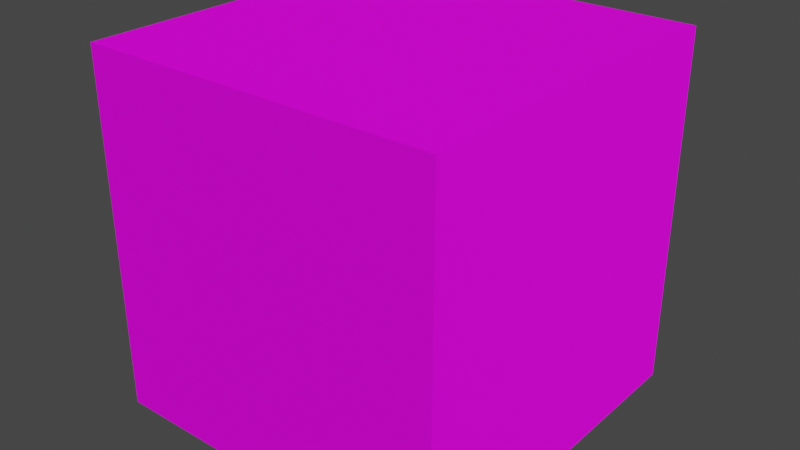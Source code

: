 # Source: sandstone.blend  (saved by Blender 2.91.10; exported with 4.5.12 LTS)
import bpy
from mathutils import Matrix  # noqa: F401  (used for matrix-valued properties, if any)

bpy.ops.wm.read_factory_settings(use_empty=True)
scene = bpy.context.scene
scene.name = 'Scene'

# ---- collections
col_collection = bpy.data.collections.new('Collection'); scene.collection.children.link(col_collection)

# ---- images (referenced by path relative to the original .blend; pixels are not part of the script)
import os
ASSET_DIR = os.environ.get("B2B_ASSET_DIR", "")  # directory of the original .blend (textures are referenced by path, not embedded)
HERE = os.path.dirname(os.path.abspath(__file__))  # packed textures are extracted next to this script under _unpacked/

def load_image(name, relpath, width, height, colorspace="sRGB"):
    """Load a texture the original file referenced (path relative to the .blend, or extracted next to this script)."""
    p = next((c for c in (os.path.join(HERE, relpath), os.path.join(ASSET_DIR, relpath)) if relpath and os.path.exists(c)), "")
    if p:
        img = bpy.data.images.load(p, check_existing=True)
        img.name = name
    else:  # same state as the original file: an image datablock whose file is absent (Cycles renders it pink)
        img = bpy.data.images.new(name, width, height)
        img.source = "FILE"
        img.filepath = "//" + (relpath or name)
    img.colorspace_settings.name = colorspace
    return img
img_sandstone_texture_png = load_image('Sandstone_Texture.png', 'Sandstone_Texture.png', 1024, 1024, 'sRGB')
img_sandstone_texture__1__png = load_image('Sandstone_Texture (1).png', 'Sandstone_Texture (1).png', 1024, 1024, 'sRGB')

# ---- materials (node trees are filled in below, after node groups)
mat_material = bpy.data.materials.new('Material')
mat_material.alpha_threshold = 0.0
mat_material.use_transparent_shadow = False
mat_material.line_color = (0.0, 0.0, 0.0, 1.0)

# ---- material node trees
mat_material.use_nodes = True; mat_material.node_tree.nodes.clear()
_N = mat_material.node_tree.nodes; _L = mat_material.node_tree.links
n0 = _N.new('ShaderNodeOutputMaterial'); n0.name = 'Material Output'; n0.location = (300, 300)
n1 = _N.new('ShaderNodeBsdfPrincipled'); n1.name = 'Principled BSDF'; n1.location = (-45, 291)
n1.distribution = 'GGX'
n1.subsurface_method = 'BURLEY'
n1.inputs[2].default_value = 1.0
n1.inputs[3].default_value = 1.45
n1.inputs[13].default_value = 0.1152
n1.inputs[27].default_value = (0.0, 0.0, 0.0, 1.0)
n1.inputs[28].default_value = 1.0
n2 = _N.new('ShaderNodeTexImage'); n2.name = 'Image Texture'; n2.location = (-496, 335)
n2.image = img_sandstone_texture_png
n3 = _N.new('ShaderNodeTexImage'); n3.name = 'Image Texture.001'; n3.location = (-457, 24)
n3.image = img_sandstone_texture__1__png
_L.new(n2.outputs[0], n1.inputs[0])
_L.new(n1.outputs[0], n0.inputs[0])
_L.new(n3.outputs[0], n1.inputs[5])
n0.is_active_output = True

# ---- world
world_world = bpy.data.worlds.new('World'); scene.world = world_world
world_world.use_nodes = True; world_world.node_tree.nodes.clear()
_N = world_world.node_tree.nodes; _L = world_world.node_tree.links
n0 = _N.new('ShaderNodeOutputWorld'); n0.name = 'World Output'; n0.location = (300, 300)
n1 = _N.new('ShaderNodeBackground'); n1.name = 'Background'; n1.location = (10, 300)
n1.inputs[0].default_value = (0.05088, 0.05088, 0.05088, 1.0)
_L.new(n1.outputs[0], n0.inputs[0])
n0.is_active_output = True
world_world.color = (0.05088, 0.05088, 0.05088)
world_world.use_sun_shadow = False
world_world.sun_shadow_jitter_overblur = 0.0

# ---- meshes
me_cube = bpy.data.meshes.new('Cube')
me_cube.from_pydata([(1.0, 1.0, 1.0), (1.0, 1.0, -1.0), (1.0, -1.0, 1.0), (1.0, -1.0, -1.0), (-1.0, 1.0, 1.0), (-1.0, 1.0, -1.0), (-1.0, -1.0, 1.0), (-1.0, -1.0, -1.0)], [], [(0, 4, 6, 2), (3, 2, 6, 7), (7, 6, 4, 5), (5, 1, 3, 7), (1, 0, 2, 3), (5, 4, 0, 1)])
_uv = me_cube.uv_layers.new(name='UVMap')
_uv.uv.foreach_set('vector', [0.625, 0.5, 0.875, 0.5, 0.875, 0.75, 0.625, 0.75, 0.375, 0.75, 0.625, 0.75, 0.625, 1.0, 0.375, 1.0, 0.375, 0.0, 0.625, 0.0, 0.625, 0.25, 0.375, 0.25, 0.125, 0.5, 0.375, 0.5, 0.375, 0.75, 0.125, 0.75, 0.375, 0.5, 0.625, 0.5, 0.625, 0.75, 0.375, 0.75, 0.375, 0.25, 0.625, 0.25, 0.625, 0.5, 0.375, 0.5])
me_cube.materials.append(mat_material)
me_cube.use_remesh_preserve_volume = False
me_cube.use_remesh_preserve_attributes = False
me_cube.use_mirror_vertex_groups = False
me_cube.update()

# ---- objects
ob_cube = bpy.data.objects.new('Cube', me_cube)

# ---- transforms, parenting, visibility, modifiers, constraints
ob_cube.location = (0.0, 0.0, 0.0)
ob_cube.scale = (0.5, 0.5, 0.5)
ob_cube.lock_rotations_4d = False
ob_cube.empty_display_type = 'ARROWS'
ob_cube.lineart.crease_threshold = 0.0

# ---- collection membership
col_collection.objects.link(ob_cube)

# ---- scene / render settings (as saved in the file)
scene.frame_start = 1; scene.frame_end = 250; scene.frame_set(1)
scene.render.engine = 'BLENDER_EEVEE_NEXT'
scene.cycles.use_denoising = False
scene.cycles.samples = 128
scene.cycles.sampling_pattern = 'TABULATED_SOBOL'
scene.cycles.use_adaptive_sampling = False
scene.cycles.use_light_tree = False
scene.view_settings.view_transform = 'Filmic'
bpy.context.view_layer.update()

# ---- added for rendering (the .blend has no active camera and no usable light): camera, sun
cam_auto = bpy.data.cameras.new('AutoCamera')
cam_auto.lens = 50.0
cam_auto.sensor_width = 36.0
cam_auto.clip_end = 1000.0
ob_auto_camera = bpy.data.objects.new('AutoCamera', cam_auto)
scene.collection.objects.link(ob_auto_camera)
ob_auto_camera.location = (1.60254, -1.92304, 1.28203)
ob_auto_camera.rotation_euler = (1.09748, -7.21219e-08, 0.694738)
scene.camera = ob_auto_camera
light_auto_sun = bpy.data.lights.new('AutoSun', 'SUN')
light_auto_sun.energy = 3.0
light_auto_sun.angle = 0.0523599
ob_auto_sun = bpy.data.objects.new('AutoSun', light_auto_sun)
scene.collection.objects.link(ob_auto_sun)
ob_auto_sun.rotation_euler = (0.872665, 0.174533, 0.523599)
bpy.context.view_layer.update()
